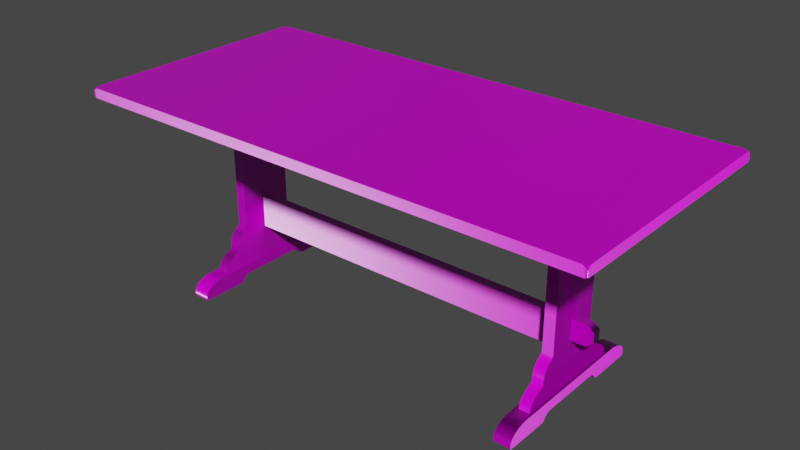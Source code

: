 # Source: painted_wooden_table.blend  (saved by Blender 4.1.24; exported with 4.5.12 LTS)
import bpy
from mathutils import Matrix  # noqa: F401  (used for matrix-valued properties, if any)

bpy.ops.wm.read_factory_settings(use_empty=True)
scene = bpy.context.scene
scene.name = 'Scene'

# ---- collections
col_painted_wooden_table = bpy.data.collections.new('painted_wooden_table'); scene.collection.children.link(col_painted_wooden_table)
col_ph_painted_wooden_table_1k = bpy.data.collections.new('ph_painted_wooden_table_1k'); scene.collection.children.link(col_ph_painted_wooden_table_1k)

# ---- images (referenced by path relative to the original .blend; pixels are not part of the script)
import os
ASSET_DIR = os.environ.get("B2B_ASSET_DIR", "")  # directory of the original .blend (textures are referenced by path, not embedded)
HERE = os.path.dirname(os.path.abspath(__file__))  # packed textures are extracted next to this script under _unpacked/

def load_image(name, relpath, width, height, colorspace="sRGB"):
    """Load a texture the original file referenced (path relative to the .blend, or extracted next to this script)."""
    p = next((c for c in (os.path.join(HERE, relpath), os.path.join(ASSET_DIR, relpath)) if relpath and os.path.exists(c)), "")
    if p:
        img = bpy.data.images.load(p, check_existing=True)
        img.name = name
    else:  # same state as the original file: an image datablock whose file is absent (Cycles renders it pink)
        img = bpy.data.images.new(name, width, height)
        img.source = "FILE"
        img.filepath = "//" + (relpath or name)
    img.colorspace_settings.name = colorspace
    return img
img_painted_wooden_table_diff_png = load_image('painted_wooden_table_diff.png', 'textures/painted_wooden_table_diff_1k.jpg', 1024, 1024, 'sRGB')
img_painted_wooden_table_rough_png = load_image('painted_wooden_table_rough.png', 'textures/painted_wooden_table_rough_1k.exr', 1024, 1024, 'Non-Color')
img_painted_wooden_table_nor_gl_png = load_image('painted_wooden_table_nor_gl.png', 'textures/painted_wooden_table_nor_gl_1k.exr', 1024, 1024, 'Non-Color')

# ---- materials (node trees are filled in below, after node groups)
mat_painted_wooden_table = bpy.data.materials.new('painted_wooden_table')
mat_painted_wooden_table.use_transparent_shadow = False

# ---- node groups
ng_auto_smooth = bpy.data.node_groups.new('Auto Smooth', 'GeometryNodeTree')
_s = ng_auto_smooth.interface.new_socket(name='Geometry', in_out='OUTPUT', socket_type='NodeSocketGeometry')
_s = ng_auto_smooth.interface.new_socket(name='Geometry', in_out='INPUT', socket_type='NodeSocketGeometry')
_s = ng_auto_smooth.interface.new_socket(name='Angle', in_out='INPUT', socket_type='NodeSocketFloat')
_s.subtype = 'ANGLE'
_s.min_value = 0.0
_s.max_value = 3.142
ng_auto_smooth.is_modifier = True
_N = ng_auto_smooth.nodes; _L = ng_auto_smooth.links
n0 = _N.new('NodeGroupOutput'); n0.name = 'Group Output'; n0.location = (480, -100)
n1 = _N.new('NodeGroupInput'); n1.name = 'Group Input'; n1.location = (-420, -300)
n2 = _N.new('NodeGroupInput'); n2.name = 'Group Input.001'; n2.location = (-60, -100)
n3 = _N.new('GeometryNodeSetShadeSmooth'); n3.name = 'Set Shade Smooth'; n3.location = (120, -100)
n3.domain = 'EDGE'
n4 = _N.new('GeometryNodeSetShadeSmooth'); n4.name = 'Set Shade Smooth.001'; n4.location = (300, -100)
n5 = _N.new('GeometryNodeInputMeshEdgeAngle'); n5.name = 'Edge Angle'; n5.location = (-420, -220)
n6 = _N.new('GeometryNodeInputEdgeSmooth'); n6.name = 'Is Edge Smooth'; n6.location = (-60, -160)
n7 = _N.new('GeometryNodeInputShadeSmooth'); n7.name = 'Is Face Smooth'; n7.location = (-240, -340)
n8 = _N.new('FunctionNodeBooleanMath'); n8.name = 'Boolean Math'; n8.location = (-60, -220)
n9 = _N.new('FunctionNodeCompare'); n9.name = 'Compare'; n9.location = (-240, -180)
n9.operation = 'LESS_EQUAL'
_L.new(n5.outputs[0], n9.inputs[0])
_L.new(n4.outputs[0], n0.inputs[0])
_L.new(n1.outputs[1], n9.inputs[1])
_L.new(n9.outputs[0], n8.inputs[0])
_L.new(n7.outputs[0], n8.inputs[1])
_L.new(n2.outputs[0], n3.inputs[0])
_L.new(n6.outputs[0], n3.inputs[1])
_L.new(n3.outputs[0], n4.inputs[0])
_L.new(n8.outputs[0], n3.inputs[2])
n0.is_active_output = True

# ---- material node trees
mat_painted_wooden_table.use_nodes = True; mat_painted_wooden_table.node_tree.nodes.clear()
_N = mat_painted_wooden_table.node_tree.nodes; _L = mat_painted_wooden_table.node_tree.links
n0 = _N.new('ShaderNodeOutputMaterial'); n0.name = 'Material Output'; n0.location = (300, 300)
n1 = _N.new('ShaderNodeBsdfPrincipled'); n1.name = 'Principled BSDF'; n1.location = (10, 300)
n1.inputs[3].default_value = 1.45
n2 = _N.new('ShaderNodeTexImage'); n2.name = 'Image Texture'; n2.location = (86, -40)
n2.label = 'Base Color'
n2.image = img_painted_wooden_table_diff_png
n3 = _N.new('ShaderNodeTexImage'); n3.name = 'Image Texture.001'; n3.location = (86, -320)
n3.label = 'Roughness'
n3.image = img_painted_wooden_table_rough_png
n4 = _N.new('ShaderNodeTexImage'); n4.name = 'Image Texture.002'; n4.location = (86, -600)
n4.label = 'Normal'
n4.image = img_painted_wooden_table_nor_gl_png
n5 = _N.new('ShaderNodeNormalMap'); n5.name = 'Normal Map'; n5.location = (-240, -60)
n6 = _N.new('ShaderNodeMapping'); n6.name = 'Mapping'; n6.location = (230, -40)
n7 = _N.new('NodeReroute'); n7.name = 'Reroute'; n7.location = (36, -495)
n7.width = 16
n7.socket_idname = 'NodeSocketVector'
n8 = _N.new('ShaderNodeTexCoord'); n8.name = 'Texture Coordinate'; n8.location = (30, -40)
n9 = _N.new('NodeFrame'); n9.name = 'Frame'; n9.location = (-1270, 340)
n9.label = 'Mapping'
n9.width = 400
n10 = _N.new('NodeFrame'); n10.name = 'Frame.001'; n10.location = (-626, 540)
n10.label = 'Textures'
n10.width = 356
n2.parent = n10
n3.parent = n10
n4.parent = n10
n6.parent = n9
n7.parent = n10
n8.parent = n9
_L.new(n1.outputs[0], n0.inputs[0])
_L.new(n2.outputs[0], n1.inputs[0])
_L.new(n3.outputs[0], n1.inputs[2])
_L.new(n4.outputs[0], n5.inputs[1])
_L.new(n5.outputs[0], n1.inputs[5])
_L.new(n7.outputs[0], n2.inputs[0])
_L.new(n7.outputs[0], n3.inputs[0])
_L.new(n7.outputs[0], n4.inputs[0])
_L.new(n6.outputs[0], n7.inputs[0])
_L.new(n8.outputs[2], n6.inputs[0])
n0.is_active_output = True

# ---- world
world_world = bpy.data.worlds.new('World'); scene.world = world_world
world_world.use_nodes = True; world_world.node_tree.nodes.clear()
_N = world_world.node_tree.nodes; _L = world_world.node_tree.links
n0 = _N.new('ShaderNodeOutputWorld'); n0.name = 'World Output'; n0.location = (300, 300)
n1 = _N.new('ShaderNodeBackground'); n1.name = 'Background'; n1.location = (10, 300)
n1.inputs[0].default_value = (0.05088, 0.05088, 0.05088, 1.0)
_L.new(n1.outputs[0], n0.inputs[0])
n0.is_active_output = True
world_world.color = (0.05088, 0.05088, 0.05088)
world_world.use_sun_shadow = False
world_world.sun_shadow_jitter_overblur = 0.0

# ---- meshes
me_table_008 = bpy.data.meshes.new('table.008')
me_table_008.from_pydata([(-0.8478, 0.1295, 0.2601), (-0.7985, 0.1295, 0.2601), (-0.8478, 0.1295, 0.9171), (-0.8478, 0.1602, 0.2357), (-0.8478, -0.1289, 0.2601), (-0.7985, -0.1289, 0.2601), (-0.8478, -0.1289, 0.9171), (-0.8478, -0.1596, 0.2357), (-0.7985, -0.1596, 0.2357), (-0.8478, -0.1707, 0.2228), (-0.7985, -0.1707, 0.2228), (-0.8478, -0.1783, 0.2084), (-0.8478, 0.1714, 0.2228), (-0.7985, 0.1714, 0.2228), (-0.8478, 0.1789, 0.2084), (-0.7985, 0.1789, 0.2084), (-0.8478, 0.1833, 0.1919), (-0.7985, 0.1833, 0.1919), (-0.8478, 0.1869, 0.1596), (-0.8478, -0.1827, 0.1919), (-0.7985, -0.1827, 0.1919), (-0.8478, -0.1863, 0.1596), (-0.7985, -0.1863, 0.1596), (-0.8478, -0.2244, 0.1377), (-0.7985, -0.2244, 0.1377), (-0.8478, -0.2435, 0.1242), (-0.8478, 0.225, 0.1377), (-0.7985, 0.225, 0.1377), (-0.8478, 0.2441, 0.1242), (-0.7985, 0.2441, 0.1242), (-0.8478, 0.2575, 0.1088), (-0.7985, 0.2575, 0.1088), (-0.8478, 0.2643, 0.09335), (-0.8478, -0.2569, 0.1088), (-0.7985, -0.2569, 0.1088), (-0.8478, -0.2637, 0.09335), (-0.7985, -0.2637, 0.09335), (-0.8478, -0.267, 0.07863), (-0.7985, -0.267, 0.07863), (-0.8478, 0.2677, 0.07863), (-0.7985, 0.2677, 0.07863), (-0.7985, 0.2643, 0.09335), (-0.7985, -0.2435, 0.1242), (-0.7985, 0.1869, 0.1596), (-0.7985, -0.1783, 0.2084), (-0.7985, 0.1602, 0.2357), (-0.7985, -0.1289, 0.9171), (-0.7985, 0.1295, 0.9171), (0.8478, 0.1295, 0.2601), (0.7985, 0.1295, 0.2601), (0.8478, 0.1295, 0.9171), (0.8478, 0.1602, 0.2357), (0.8478, -0.1289, 0.2601), (0.7985, -0.1289, 0.2601), (0.8478, -0.1289, 0.9171), (0.8478, -0.1596, 0.2357), (0.7985, -0.1596, 0.2357), (0.8478, -0.1707, 0.2228), (0.7985, -0.1707, 0.2228), (0.8478, -0.1783, 0.2084), (0.8478, 0.1714, 0.2228), (0.7985, 0.1714, 0.2228), (0.8478, 0.1789, 0.2084), (0.7985, 0.1789, 0.2084), (0.8478, 0.1833, 0.1919), (0.7985, 0.1833, 0.1919), (0.8478, 0.1869, 0.1596), (0.8478, -0.1827, 0.1919), (0.7985, -0.1827, 0.1919), (0.8478, -0.1863, 0.1596), (0.7985, -0.1863, 0.1596), (0.8478, -0.2244, 0.1377), (0.7985, -0.2244, 0.1377), (0.8478, -0.2435, 0.1242), (0.8478, 0.225, 0.1377), (0.7985, 0.225, 0.1377), (0.8478, 0.2441, 0.1242), (0.7985, 0.2441, 0.1242), (0.8478, 0.2575, 0.1088), (0.7985, 0.2575, 0.1088), (0.8478, 0.2643, 0.09335), (0.8478, -0.2569, 0.1088), (0.7985, -0.2569, 0.1088), (0.8478, -0.2637, 0.09335), (0.7985, -0.2637, 0.09335), (0.8478, -0.267, 0.07863), (0.7985, -0.267, 0.07863), (0.8478, 0.2677, 0.07863), (0.7985, 0.2677, 0.07863), (0.7985, 0.2643, 0.09335), (0.7985, -0.2435, 0.1242), (0.7985, 0.1869, 0.1596), (0.7985, -0.1783, 0.2084), (0.7985, 0.1602, 0.2357), (0.7985, -0.1289, 0.9171), (0.7985, 0.1295, 0.9171), (1.163, 0.5701, 0.9581), (1.18, 0.5681, 0.9581), (1.194, 0.5613, 0.9581), (1.2, 0.5494, 0.9581), (1.201, 0.563, 0.95), (1.201, 0.5712, 0.9324), (1.198, 0.5706, 0.9465), (1.187, 0.571, 0.9534), (1.198, 0.5639, 0.9541), (1.194, 0.5676, 0.9542), (1.201, 0.5694, 0.9186), (1.197, 0.5703, 0.9144), (1.202, 0.5639, 0.9147), (1.202, 0.5563, 0.9134), (1.189, 0.571, 0.9134), (1.192, -0.563, 0.9553), (1.193, -0.5593, 0.9581), (1.198, -0.5535, 0.9581), (1.202, -0.5339, 0.9581), (1.201, -0.5541, 0.954), (1.202, -0.5607, 0.9487), (1.201, -0.5647, 0.9403), (1.199, -0.5656, 0.9461), (1.19, -0.5658, 0.9522), (1.179, -0.5653, 0.9581), (1.2, -0.5635, 0.918), (1.197, -0.5644, 0.9153), (1.201, -0.5597, 0.9156), (1.201, -0.5531, 0.9134), (1.19, -0.5655, 0.9134), (1.198, -0.5624, 0.9525), (1.201, -0.5364, 0.9134), (-1.164, 0.5701, 0.9581), (-1.181, 0.5681, 0.9581), (-1.195, 0.5613, 0.9581), (-1.201, 0.5472, 0.9581), (-1.202, 0.563, 0.95), (-1.202, 0.5702, 0.9324), (-1.199, 0.5706, 0.9465), (-1.188, 0.571, 0.9534), (-1.199, 0.5639, 0.9541), (-1.195, 0.5676, 0.9542), (-1.202, 0.5685, 0.9186), (-1.197, 0.5692, 0.9142), (-1.203, 0.5635, 0.9147), (-1.203, 0.5538, 0.9134), (-1.19, 0.571, 0.9134), (-1.193, -0.563, 0.9553), (-1.194, -0.5593, 0.9581), (-1.199, -0.5535, 0.9581), (-1.203, -0.5339, 0.9581), (-1.203, -0.5541, 0.954), (-1.203, -0.5607, 0.9487), (-1.202, -0.5647, 0.9403), (-1.2, -0.5656, 0.9461), (-1.191, -0.5658, 0.9522), (-1.18, -0.5653, 0.9581), (-1.202, -0.5635, 0.9198), (-1.196, -0.5644, 0.9153), (-1.202, -0.5582, 0.9156), (-1.202, -0.5483, 0.9134), (-1.191, -0.5655, 0.9134), (-1.199, -0.5624, 0.9525), (0.8874, -0.401, 0.8225), (0.8488, -0.401, 0.8225), (0.8874, -0.401, 0.9166), (0.8874, 0.4083, 0.8225), (0.8488, 0.4083, 0.8225), (0.8874, 0.4083, 0.9166), (0.8488, 0.4083, 0.9166), (0.8488, -0.401, 0.9166), (-0.8874, -0.401, 0.8225), (-0.8488, -0.401, 0.8225), (-0.8874, -0.401, 0.9166), (-0.8874, 0.4083, 0.8225), (-0.8488, 0.4083, 0.8225), (-0.8874, 0.4083, 0.9166), (-0.8488, 0.4083, 0.9166), (-0.8488, -0.401, 0.9166), (0.8603, -0.3977, 0.0004925), (0.8603, -0.4033, 0.004357), (0.8603, -0.1971, -0.0004928), (0.7829, -0.3977, 0.0004925), (0.7829, -0.4033, 0.004357), (0.7829, -0.1971, -0.0004928), (0.7829, -0.4048, 0.01757), (0.7829, -0.4024, 0.0314), (0.8603, -0.4048, 0.01757), (0.8603, -0.4024, 0.0314), (0.8603, -0.1746, 0.01889), (0.8603, -0.1619, 0.0288), (0.8603, -0.1882, 0.002738), (0.7829, -0.1746, 0.01889), (0.7829, -0.1619, 0.0288), (0.7829, -0.1882, 0.002738), (0.7829, -0.3777, 0.05883), (0.7829, -0.3952, 0.04399), (0.7829, -0.3543, 0.06992), (0.8603, -0.3777, 0.05883), (0.8603, -0.3952, 0.04399), (0.8603, -0.3543, 0.06992), (0.8603, -0.1301, 0.03246), (0.8603, -0.148, 0.0316), (0.7829, -0.1301, 0.03246), (0.8603, 0.1301, 0.03246), (0.8603, -0.3314, 0.0764), (0.8603, -0.3095, 0.07877), (0.7829, -0.3095, 0.07877), (0.8603, 0.3095, 0.07877), (0.8603, 0.3314, 0.0764), (0.7829, 0.3095, 0.07877), (0.7829, 0.3314, 0.0764), (0.7829, 0.1301, 0.03246), (0.7829, 0.148, 0.0316), (0.7829, 0.1619, 0.0288), (0.8603, 0.148, 0.0316), (0.8603, 0.1619, 0.0288), (0.8603, 0.3952, 0.04399), (0.8603, 0.4024, 0.0314), (0.8603, 0.3777, 0.05883), (0.7829, 0.3952, 0.04399), (0.7829, 0.4024, 0.0314), (0.7829, 0.3777, 0.05883), (0.7829, 0.1882, 0.002738), (0.7829, 0.1746, 0.01889), (0.7829, 0.1971, -0.0004928), (0.8603, 0.1882, 0.002738), (0.8603, 0.1746, 0.01889), (0.8603, 0.1971, -0.0004928), (0.8603, 0.4033, 0.004357), (0.8603, 0.3977, 0.0004925), (0.8603, 0.4048, 0.01757), (0.7829, 0.4033, 0.004357), (0.7829, 0.3977, 0.0004925), (0.7829, 0.4048, 0.01757), (0.7829, 0.3543, 0.06992), (0.8603, 0.3543, 0.06992), (0.7829, -0.3314, 0.0764), (0.7829, -0.148, 0.0316), (-0.8603, -0.3977, 0.0004925), (-0.8603, -0.4033, 0.004357), (-0.8603, -0.1971, -0.0004928), (-0.7829, -0.3977, 0.0004925), (-0.7829, -0.4033, 0.004357), (-0.7829, -0.1971, -0.0004928), (-0.7829, -0.4048, 0.01757), (-0.7829, -0.4024, 0.0314), (-0.8603, -0.4048, 0.01757), (-0.8603, -0.4024, 0.0314), (-0.8603, -0.1746, 0.01889), (-0.8603, -0.1619, 0.0288), (-0.8603, -0.1882, 0.002738), (-0.7829, -0.1746, 0.01889), (-0.7829, -0.1619, 0.0288), (-0.7829, -0.1882, 0.002738), (-0.7829, -0.3777, 0.05883), (-0.7829, -0.3952, 0.04399), (-0.7829, -0.3543, 0.06992), (-0.8603, -0.3777, 0.05883), (-0.8603, -0.3952, 0.04399), (-0.8603, -0.3543, 0.06992), (-0.8603, -0.1301, 0.03246), (-0.8603, -0.148, 0.0316), (-0.7829, -0.1301, 0.03246), (-0.8603, 0.1301, 0.03246), (-0.8603, -0.3314, 0.0764), (-0.8603, -0.3095, 0.07877), (-0.7829, -0.3095, 0.07877), (-0.8603, 0.3095, 0.07877), (-0.8603, 0.3314, 0.0764), (-0.7829, 0.3095, 0.07877), (-0.7829, 0.3314, 0.0764), (-0.7829, 0.1301, 0.03246), (-0.7829, 0.148, 0.0316), (-0.7829, 0.1619, 0.0288), (-0.8603, 0.148, 0.0316), (-0.8603, 0.1619, 0.0288), (-0.8603, 0.3952, 0.04399), (-0.8603, 0.4024, 0.0314), (-0.8603, 0.3777, 0.05883), (-0.7829, 0.3952, 0.04399), (-0.7829, 0.4024, 0.0314), (-0.7829, 0.3777, 0.05883), (-0.7829, 0.1882, 0.002738), (-0.7829, 0.1746, 0.01889), (-0.7829, 0.1971, -0.0004928), (-0.8603, 0.1882, 0.002738), (-0.8603, 0.1746, 0.01889), (-0.8603, 0.1971, -0.0004928), (-0.8603, 0.4033, 0.004357), (-0.8603, 0.3977, 0.0004925), (-0.8603, 0.4048, 0.01757), (-0.7829, 0.4033, 0.004357), (-0.7829, 0.3977, 0.0004925), (-0.7829, 0.4048, 0.01757), (-0.7829, 0.3543, 0.06992), (-0.8603, 0.3543, 0.06992), (-0.7829, -0.3314, 0.0764), (-0.7829, -0.148, 0.0316), (0.9168, -0.01672, 0.3709), (0.8482, -0.01672, 0.3714), (0.9168, 0.02402, 0.3709), (0.9476, -0.01672, 0.3477), (0.917, -0.01672, 0.2771), (0.917, 0.02402, 0.2771), (0.9478, -0.01672, 0.3009), (0.8482, -0.01672, 0.2768), (0.8482, 0.02402, 0.2768), (0.8482, 0.02402, 0.3714), (0.9478, 0.02402, 0.3009), (0.9476, 0.02402, 0.3477), (0.7959, 0.02402, 0.3714), (0.7959, 0.02402, 0.2212), (0.7959, -0.01664, 0.3714), (-0.8023, 0.02402, 0.3715), (-0.8023, 0.02402, 0.2212), (-0.8023, -0.01664, 0.3715), (-0.8023, -0.01664, 0.2212), (0.7959, -0.01664, 0.2212), (-0.9168, -0.01672, 0.3709), (-0.8482, -0.01672, 0.3714), (-0.9168, 0.02402, 0.3709), (-0.9476, -0.01672, 0.3477), (-0.917, -0.01672, 0.2771), (-0.917, 0.02402, 0.2771), (-0.9478, -0.01672, 0.3009), (-0.8482, -0.01672, 0.2768), (-0.8482, 0.02402, 0.2768), (-0.8482, 0.02402, 0.3714), (-0.9478, 0.02402, 0.3009), (-0.9476, 0.02402, 0.3477), (0.7979, 0.02545, 0.9133), (0.7979, 0.02545, 0.8218), (-0.8027, 0.02545, 0.9133), (-0.8027, 0.02545, 0.8218), (-0.8027, -0.01804, 0.8218), (-0.8027, -0.01804, 0.9133), (0.7979, -0.01804, 0.8218), (0.7979, -0.01804, 0.9133)], [], [(1, 45, 3, 0), (0, 2, 47, 1), (6, 2, 0, 4), (4, 0, 3, 7), (5, 4, 7, 8), (4, 5, 46, 6), (8, 7, 9, 10), (7, 3, 12, 9), (10, 9, 11, 44), (9, 12, 14, 11), (13, 15, 14, 12), (45, 13, 12, 3), (15, 17, 16, 14), (11, 14, 16, 19), (17, 43, 18, 16), (19, 16, 18, 21), (20, 19, 21, 22), (44, 11, 19, 20), (22, 21, 23, 24), (21, 18, 26, 23), (24, 23, 25, 42), (23, 26, 28, 25), (27, 29, 28, 26), (43, 27, 26, 18), (29, 31, 30, 28), (25, 28, 30, 33), (31, 41, 32, 30), (33, 30, 32, 35), (34, 33, 35, 36), (42, 25, 33, 34), (35, 32, 39, 37), (36, 35, 37, 38), (41, 40, 39, 32), (41, 36, 38, 40), (41, 31, 34, 36), (31, 29, 42, 34), (29, 27, 24, 42), (27, 43, 22, 24), (43, 17, 20, 22), (17, 15, 44, 20), (15, 13, 10, 44), (13, 45, 8, 10), (1, 5, 8, 45), (47, 46, 5, 1), (49, 48, 51, 93), (48, 49, 95, 50), (54, 52, 48, 50), (52, 55, 51, 48), (53, 56, 55, 52), (52, 54, 94, 53), (56, 58, 57, 55), (55, 57, 60, 51), (58, 92, 59, 57), (57, 59, 62, 60), (61, 60, 62, 63), (93, 51, 60, 61), (63, 62, 64, 65), (59, 67, 64, 62), (65, 64, 66, 91), (67, 69, 66, 64), (68, 70, 69, 67), (92, 68, 67, 59), (70, 72, 71, 69), (69, 71, 74, 66), (72, 90, 73, 71), (71, 73, 76, 74), (75, 74, 76, 77), (91, 66, 74, 75), (77, 76, 78, 79), (73, 81, 78, 76), (79, 78, 80, 89), (81, 83, 80, 78), (82, 84, 83, 81), (90, 82, 81, 73), (83, 85, 87, 80), (84, 86, 85, 83), (89, 80, 87, 88), (89, 88, 86, 84), (89, 84, 82, 79), (79, 82, 90, 77), (77, 90, 72, 75), (75, 72, 70, 91), (91, 70, 68, 65), (65, 68, 92, 63), (63, 92, 58, 61), (61, 58, 56, 93), (49, 93, 56, 53), (95, 49, 53, 94), (102, 101, 106, 107), (96, 97, 103), (103, 97, 105), (98, 105, 97), (98, 99, 104, 105), (100, 104, 99), (104, 100, 102, 105), (103, 105, 102), (100, 101, 102), (107, 106, 108), (110, 107, 108, 109), (114, 113, 115), (122, 123, 121), (125, 124, 123, 122), (126, 115, 113, 112), (126, 112, 111), (120, 111, 112), (111, 120, 119), (126, 111, 119, 118), (115, 126, 116), (126, 118, 117, 116), (122, 121, 117, 118), (125, 122, 118, 119), (125, 119, 120), (116, 117, 121, 123), (115, 116, 123, 124), (114, 115, 124, 127), (103, 102, 107, 110), (108, 106, 101, 100), (109, 108, 100, 99), (96, 103, 110), (127, 109, 99, 114), (110, 109, 127, 124), (110, 124, 125), (120, 112, 97, 96), (134, 139, 138, 133), (128, 135, 129), (135, 137, 129), (130, 129, 137), (130, 137, 136, 131), (132, 131, 136), (136, 137, 134, 132), (135, 134, 137), (132, 134, 133), (139, 140, 138), (142, 141, 140, 139), (146, 147, 145), (154, 153, 155), (157, 154, 155, 156), (158, 144, 145, 147), (158, 143, 144), (152, 144, 143), (143, 151, 152), (158, 150, 151, 143), (147, 148, 158), (158, 148, 149, 150), (154, 150, 149, 153), (157, 151, 150, 154), (157, 152, 151), (148, 155, 153, 149), (147, 156, 155, 148), (146, 156, 147), (135, 142, 139, 134), (140, 132, 133, 138), (141, 131, 132, 140), (128, 142, 135), (156, 146, 131, 141), (142, 156, 141), (142, 157, 156), (145, 131, 146), (144, 130, 131, 145), (152, 129, 130, 144), (129, 152, 128), (110, 142, 128, 96), (120, 96, 128, 152), (125, 120, 152, 157), (110, 125, 157, 142), (113, 114, 99, 98), (159, 160, 163, 162), (159, 161, 166, 160), (161, 159, 162, 164), (162, 163, 165, 164), (160, 166, 165, 163), (167, 170, 171, 168), (167, 168, 174, 169), (169, 172, 170, 167), (170, 172, 173, 171), (168, 171, 173, 174), (176, 175, 177, 187), (175, 176, 179, 178), (175, 178, 180, 177), (179, 181, 178), (178, 181, 182, 180), (176, 183, 181, 179), (183, 184, 182, 181), (183, 176, 187, 185), (184, 183, 185, 186), (186, 185, 188, 189), (185, 187, 190, 188), (191, 193, 189, 188), (192, 191, 188, 190), (195, 194, 191, 192), (194, 196, 193, 191), (194, 195, 198, 197), (194, 197, 201, 196), (197, 198, 234, 199), (199, 208, 200, 197), (202, 197, 200, 204), (202, 201, 197), (201, 202, 203, 233), (204, 206, 203, 202), (205, 204, 200), (205, 207, 206, 204), (209, 208, 206, 207), (206, 208, 199, 203), (200, 208, 209, 211), (210, 209, 207, 231), (211, 209, 210, 212), (200, 211, 213, 215), (211, 212, 214, 213), (214, 217, 216, 213), (213, 216, 218, 215), (221, 219, 216, 217), (219, 220, 218, 216), (223, 220, 219, 222), (222, 219, 221, 224), (223, 222, 225, 227), (222, 224, 226, 225), (226, 229, 228, 225), (225, 228, 230, 227), (229, 230, 228), (229, 221, 217, 230), (227, 230, 217, 214), (226, 224, 221, 229), (212, 223, 227, 214), (212, 210, 220, 223), (220, 210, 231, 218), (215, 218, 231, 232), (232, 231, 207, 205), (215, 232, 205, 200), (233, 203, 199, 234), (193, 233, 234, 189), (196, 201, 233, 193), (198, 186, 189, 234), (195, 184, 186, 198), (184, 195, 192, 182), (182, 192, 190, 180), (187, 177, 180, 190), (236, 247, 237, 235), (235, 238, 239, 236), (235, 237, 240, 238), (239, 238, 241), (238, 240, 242, 241), (236, 239, 241, 243), (243, 241, 242, 244), (243, 245, 247, 236), (244, 246, 245, 243), (246, 249, 248, 245), (245, 248, 250, 247), (251, 248, 249, 253), (252, 250, 248, 251), (255, 252, 251, 254), (254, 251, 253, 256), (254, 257, 258, 255), (254, 256, 261, 257), (257, 259, 294, 258), (259, 257, 260, 268), (262, 264, 260, 257), (262, 257, 261), (261, 293, 263, 262), (264, 262, 263, 266), (265, 260, 264), (265, 264, 266, 267), (269, 267, 266, 268), (266, 263, 259, 268), (260, 271, 269, 268), (270, 291, 267, 269), (271, 272, 270, 269), (260, 275, 273, 271), (271, 273, 274, 272), (274, 273, 276, 277), (273, 275, 278, 276), (281, 277, 276, 279), (279, 276, 278, 280), (283, 282, 279, 280), (282, 284, 281, 279), (283, 287, 285, 282), (282, 285, 286, 284), (286, 285, 288, 289), (285, 287, 290, 288), (289, 288, 290), (289, 290, 277, 281), (287, 274, 277, 290), (286, 289, 281, 284), (272, 274, 287, 283), (272, 283, 280, 270), (280, 278, 291, 270), (275, 292, 291, 278), (292, 265, 267, 291), (275, 260, 265, 292), (293, 294, 259, 263), (253, 249, 294, 293), (256, 253, 293, 261), (258, 294, 249, 246), (255, 258, 246, 244), (244, 242, 252, 255), (242, 240, 250, 252), (247, 250, 240, 237), (302, 299, 295, 296), (295, 297, 304, 296), (297, 295, 298, 306), (299, 301, 298, 295), (300, 299, 302, 303), (305, 301, 299, 300), (304, 297, 300, 303), (306, 298, 301, 305), (297, 306, 305, 300), (307, 308, 311, 310), (309, 307, 310, 312), (314, 309, 312, 313), (308, 314, 313, 311), (322, 316, 315, 319), (315, 316, 324, 317), (317, 326, 318, 315), (319, 315, 318, 321), (320, 323, 322, 319), (325, 320, 319, 321), (324, 323, 320, 317), (326, 325, 321, 318), (317, 320, 325, 326), (327, 328, 330, 329), (328, 333, 331, 330), (333, 334, 332, 331), (112, 113, 98, 97)])
me_table_008.polygons.foreach_set('use_smooth', [True] * 322)
_k = set([(0, 2), (0, 3), (1, 45), (1, 47), (3, 12), (4, 6), (4, 7), (5, 8), (5, 46), (7, 9), (8, 10), (9, 11), (10, 44), (11, 19), (12, 14), (13, 15), (13, 45), (14, 16), (15, 17), (16, 18), (17, 43), (18, 26), (19, 21), (20, 22), (20, 44), (21, 23), (22, 24), (23, 25), (24, 42), (25, 33), (26, 28), (27, 29), (27, 43), (28, 30), (29, 31), (30, 32), (31, 41), (32, 39), (33, 35), (34, 36), (34, 42), (35, 37), (36, 38), (40, 41), (48, 50), (48, 51), (49, 93), (49, 95), (51, 60), (52, 54), (52, 55), (53, 56), (53, 94), (55, 57), (56, 58), (57, 59), (58, 92), (59, 67), (60, 62), (61, 63), (61, 93), (62, 64), (63, 65), (64, 66), (65, 91), (66, 74), (67, 69), (68, 70), (68, 92), (69, 71), (70, 72), (71, 73), (72, 90), (73, 81), (74, 76), (75, 77), (75, 91), (76, 78), (77, 79), (78, 80), (79, 89), (80, 87), (81, 83), (82, 84), (82, 90), (83, 85), (84, 86), (88, 89), (96, 97), (96, 103), (96, 128), (97, 98), (98, 99), (99, 100), (99, 114), (100, 101), (101, 102), (101, 106), (102, 103), (106, 107), (106, 108), (107, 110), (108, 109), (109, 127), (110, 142), (112, 113), (112, 120), (113, 114), (114, 115), (115, 116), (116, 117), (117, 118), (117, 121), (118, 119), (119, 120), (120, 152), (121, 122), (121, 123), (122, 125), (123, 124), (124, 127), (125, 157), (128, 129), (128, 135), (129, 130), (130, 131), (131, 132), (131, 146), (132, 133), (133, 134), (133, 138), (134, 135), (138, 139), (138, 140), (139, 142), (140, 141), (141, 156), (144, 145), (144, 152), (145, 146), (146, 147), (147, 148), (148, 149), (149, 150), (149, 153), (150, 151), (151, 152), (153, 154), (153, 155), (154, 157), (155, 156), (159, 160), (159, 161), (159, 162), (160, 163), (160, 166), (162, 163), (162, 164), (163, 165), (167, 168), (167, 169), (167, 170), (168, 171), (168, 174), (170, 171), (170, 172), (171, 173), (175, 176), (175, 177), (176, 183), (177, 187), (178, 179), (178, 180), (179, 181), (180, 190), (181, 182), (182, 192), (183, 184), (184, 195), (185, 186), (185, 187), (186, 198), (188, 189), (188, 190), (189, 234), (191, 192), (191, 193), (193, 233), (194, 195), (194, 196), (196, 201), (197, 198), (197, 200), (199, 208), (199, 234), (200, 211), (201, 202), (202, 204), (203, 206), (203, 233), (204, 205), (205, 232), (206, 207), (207, 231), (208, 209), (209, 210), (210, 220), (211, 212), (212, 223), (213, 214), (213, 215), (214, 227), (215, 232), (216, 217), (216, 218), (217, 230), (218, 231), (219, 220), (219, 221), (221, 229), (222, 223), (222, 224), (224, 226), (225, 226), (225, 227), (228, 229), (228, 230), (235, 236), (235, 237), (236, 243), (237, 247), (238, 239), (238, 240), (239, 241), (240, 250), (241, 242), (242, 252), (243, 244), (244, 255), (245, 246), (245, 247), (246, 258), (248, 249), (248, 250), (249, 294), (251, 252), (251, 253), (253, 293), (254, 255), (254, 256), (256, 261), (257, 258), (257, 260), (259, 268), (259, 294), (260, 271), (261, 262), (262, 264), (263, 266), (263, 293), (264, 265), (265, 292), (266, 267), (267, 291), (268, 269), (269, 270), (270, 280), (271, 272), (272, 283), (273, 274), (273, 275), (274, 287), (275, 292), (276, 277), (276, 278), (277, 290), (278, 291), (279, 280), (279, 281), (281, 289), (282, 283), (282, 284), (284, 286), (285, 286), (285, 287), (288, 289), (288, 290), (295, 296), (295, 298), (297, 304), (297, 306), (298, 301), (299, 301), (299, 302), (300, 303), (300, 305), (305, 306), (307, 310), (308, 311), (309, 312), (313, 314), (315, 316), (315, 318), (317, 324), (317, 326), (318, 321), (319, 321), (319, 322), (320, 323), (320, 325), (325, 326), (328, 330), (331, 333)])
me_table_008.attributes.new('sharp_edge', 'BOOLEAN', 'EDGE').data.foreach_set('value', [ (min(e.vertices), max(e.vertices)) in _k for e in me_table_008.edges])
_uv = me_table_008.uv_layers.new(name='UVMap')
_uv.uv.foreach_set('vector', [0.968, 0.1042, 0.968, 0.08825, 0.9465, 0.08825, 0.9465, 0.1042, 0.9465, 0.1042, 0.9465, 0.3889, 0.968, 0.3889, 0.968, 0.1042, 0.2823, 0.5222, 0.2823, 0.4427, 0.06388, 0.4427, 0.06388, 0.5222, 0.06388, 0.5222, 0.06388, 0.4427, 0.05577, 0.4333, 0.05577, 0.5317, 0.5801, 0.91, 0.5801, 0.8885, 0.5641, 0.8885, 0.5641, 0.91, 0.5801, 0.8885, 0.5801, 0.91, 0.8648, 0.91, 0.8648, 0.8885, 0.5641, 0.91, 0.5641, 0.8885, 0.557, 0.8885, 0.557, 0.91, 0.05577, 0.5317, 0.05577, 0.4333, 0.05147, 0.4298, 0.05147, 0.5351, 0.557, 0.91, 0.557, 0.8885, 0.5501, 0.8885, 0.5501, 0.91, 0.05147, 0.5351, 0.05147, 0.4298, 0.0467, 0.4275, 0.0467, 0.5375, 0.968, 0.08115, 0.968, 0.07426, 0.9465, 0.07426, 0.9465, 0.08115, 0.968, 0.08825, 0.968, 0.08115, 0.9465, 0.08115, 0.9465, 0.08825, 0.968, 0.07426, 0.968, 0.06691, 0.9465, 0.06691, 0.9465, 0.07426, 0.0467, 0.5375, 0.0467, 0.4275, 0.04121, 0.4261, 0.04121, 0.5388, 0.968, 0.06691, 0.968, 0.05284, 0.9465, 0.05284, 0.9465, 0.06691, 0.04121, 0.5388, 0.04121, 0.4261, 0.03046, 0.425, 0.03046, 0.5399, 0.5428, 0.91, 0.5428, 0.8885, 0.5287, 0.8885, 0.5287, 0.91, 0.5501, 0.91, 0.5501, 0.8885, 0.5428, 0.8885, 0.5428, 0.91, 0.5287, 0.91, 0.5287, 0.8885, 0.5111, 0.8885, 0.5111, 0.91, 0.03046, 0.5399, 0.03046, 0.425, 0.02318, 0.4133, 0.02318, 0.5517, 0.5111, 0.91, 0.5111, 0.8885, 0.5016, 0.8885, 0.5016, 0.91, 0.02318, 0.5517, 0.02318, 0.4133, 0.01871, 0.4074, 0.01871, 0.5575, 0.968, 0.03521, 0.968, 0.02573, 0.9465, 0.02573, 0.9465, 0.03521, 0.968, 0.05284, 0.968, 0.03521, 0.9465, 0.03521, 0.9465, 0.05284, 0.968, 0.02573, 0.968, 0.01725, 0.9465, 0.01725, 0.9465, 0.02573, 0.01871, 0.5575, 0.01871, 0.4074, 0.01358, 0.4033, 0.01358, 0.5617, 0.968, 0.01725, 0.968, 0.01006, 0.9465, 0.01006, 0.9465, 0.01725, 0.01358, 0.5617, 0.01358, 0.4033, 0.008444, 0.4012, 0.008445, 0.5637, 0.4931, 0.91, 0.4931, 0.8885, 0.4859, 0.8885, 0.4859, 0.91, 0.5016, 0.91, 0.5016, 0.8885, 0.4931, 0.8885, 0.4931, 0.91, 0.008445, 0.5637, 0.008444, 0.4012, 0.003551, 0.4002, 0.003551, 0.5648, 0.4859, 0.91, 0.4859, 0.8885, 0.4794, 0.8885, 0.4794, 0.91, 0.968, 0.01006, 0.968, 0.003548, 0.9465, 0.003548, 0.9465, 0.01006, 0.008442, 0.2267, 0.008442, 0.3892, 0.003548, 0.3902, 0.003548, 0.2256, 0.008442, 0.2267, 0.01357, 0.2288, 0.01357, 0.3871, 0.008442, 0.3892, 0.01357, 0.2288, 0.01871, 0.2329, 0.01871, 0.383, 0.01357, 0.3871, 0.01871, 0.2329, 0.02318, 0.2388, 0.02318, 0.3771, 0.01871, 0.383, 0.02318, 0.2388, 0.03046, 0.2505, 0.03046, 0.3654, 0.02318, 0.3771, 0.03046, 0.2505, 0.0412, 0.2516, 0.0412, 0.3643, 0.03046, 0.3654, 0.0412, 0.2516, 0.04669, 0.2529, 0.04669, 0.3629, 0.0412, 0.3643, 0.04669, 0.2529, 0.05147, 0.2553, 0.05147, 0.3606, 0.04669, 0.3629, 0.05147, 0.2553, 0.05577, 0.2587, 0.05576, 0.3572, 0.05147, 0.3606, 0.06388, 0.2682, 0.06388, 0.3477, 0.05576, 0.3572, 0.05577, 0.2587, 0.2823, 0.2682, 0.2823, 0.3477, 0.06388, 0.3477, 0.06388, 0.2682, 0.2882, 0.9628, 0.2882, 0.9413, 0.3042, 0.9413, 0.3042, 0.9628, 0.2882, 0.9413, 0.2882, 0.9628, 0.003552, 0.9628, 0.003552, 0.9413, 0.06843, 0.53, 0.2869, 0.53, 0.2869, 0.6095, 0.06843, 0.6095, 0.2869, 0.53, 0.295, 0.5205, 0.295, 0.619, 0.2869, 0.6095, 0.5801, 0.9404, 0.5641, 0.9404, 0.5641, 0.9189, 0.5801, 0.9189, 0.5801, 0.9189, 0.8648, 0.9189, 0.8648, 0.9404, 0.5801, 0.9404, 0.5641, 0.9404, 0.557, 0.9404, 0.557, 0.9189, 0.5641, 0.9189, 0.295, 0.5205, 0.2993, 0.5171, 0.2993, 0.6224, 0.295, 0.619, 0.557, 0.9404, 0.5501, 0.9404, 0.5501, 0.9189, 0.557, 0.9189, 0.2993, 0.5171, 0.304, 0.5148, 0.304, 0.6247, 0.2993, 0.6224, 0.3113, 0.9628, 0.3113, 0.9413, 0.3182, 0.9413, 0.3182, 0.9628, 0.3042, 0.9628, 0.3042, 0.9413, 0.3113, 0.9413, 0.3113, 0.9628, 0.3182, 0.9628, 0.3182, 0.9413, 0.3256, 0.9413, 0.3256, 0.9628, 0.304, 0.5148, 0.3095, 0.5134, 0.3095, 0.6261, 0.304, 0.6247, 0.3256, 0.9628, 0.3256, 0.9413, 0.3396, 0.9413, 0.3396, 0.9628, 0.3095, 0.5134, 0.3203, 0.5123, 0.3203, 0.6272, 0.3095, 0.6261, 0.5428, 0.9404, 0.5287, 0.9404, 0.5287, 0.9189, 0.5428, 0.9189, 0.5501, 0.9404, 0.5428, 0.9404, 0.5428, 0.9189, 0.5501, 0.9189, 0.5287, 0.9404, 0.5111, 0.9404, 0.5111, 0.9189, 0.5287, 0.9189, 0.3203, 0.5123, 0.3276, 0.5006, 0.3276, 0.6389, 0.3203, 0.6272, 0.5111, 0.9404, 0.5016, 0.9404, 0.5016, 0.9189, 0.5111, 0.9189, 0.3276, 0.5006, 0.332, 0.4947, 0.332, 0.6448, 0.3276, 0.6389, 0.3573, 0.9628, 0.3573, 0.9413, 0.3667, 0.9413, 0.3667, 0.9628, 0.3396, 0.9628, 0.3396, 0.9413, 0.3573, 0.9413, 0.3573, 0.9628, 0.3667, 0.9628, 0.3667, 0.9413, 0.3752, 0.9413, 0.3752, 0.9628, 0.332, 0.4947, 0.3372, 0.4906, 0.3372, 0.6489, 0.332, 0.6448, 0.3752, 0.9628, 0.3752, 0.9413, 0.3824, 0.9413, 0.3824, 0.9628, 0.3372, 0.4906, 0.3423, 0.4885, 0.3423, 0.651, 0.3372, 0.6489, 0.4931, 0.9404, 0.4859, 0.9404, 0.4859, 0.9189, 0.4931, 0.9189, 0.5016, 0.9404, 0.4931, 0.9404, 0.4931, 0.9189, 0.5016, 0.9189, 0.3423, 0.4885, 0.3472, 0.4875, 0.3472, 0.6521, 0.3423, 0.651, 0.4859, 0.9404, 0.4794, 0.9404, 0.4794, 0.9189, 0.4859, 0.9189, 0.3824, 0.9628, 0.3824, 0.9413, 0.3889, 0.9413, 0.3889, 0.9628, 0.3423, 0.4765, 0.3472, 0.4775, 0.3472, 0.3129, 0.3423, 0.3139, 0.3423, 0.4765, 0.3423, 0.3139, 0.3372, 0.316, 0.3372, 0.4744, 0.3372, 0.4744, 0.3372, 0.316, 0.332, 0.3201, 0.332, 0.4703, 0.332, 0.4703, 0.332, 0.3201, 0.3276, 0.326, 0.3276, 0.4644, 0.3276, 0.4644, 0.3276, 0.326, 0.3203, 0.3378, 0.3203, 0.4526, 0.3203, 0.4526, 0.3203, 0.3378, 0.3095, 0.3389, 0.3095, 0.4515, 0.3095, 0.4515, 0.3095, 0.3389, 0.304, 0.3402, 0.304, 0.4502, 0.304, 0.4502, 0.304, 0.3402, 0.2993, 0.3426, 0.2993, 0.4479, 0.2993, 0.4479, 0.2993, 0.3426, 0.295, 0.346, 0.295, 0.4444, 0.2869, 0.435, 0.295, 0.4444, 0.295, 0.346, 0.2869, 0.3554, 0.06844, 0.435, 0.2869, 0.435, 0.2869, 0.3554, 0.06844, 0.3554, 0.9495, 0.3982, 0.9531, 0.3973, 0.9566, 0.3973, 0.9577, 0.3984, 0.2896, 0.3153, 0.2969, 0.3152, 0.2995, 0.3177, 0.2995, 0.3177, 0.2969, 0.3152, 0.3026, 0.3167, 0.3032, 0.3138, 0.3026, 0.3167, 0.2969, 0.3152, 0.3032, 0.3138, 0.3076, 0.3108, 0.3044, 0.3159, 0.3026, 0.3167, 0.3062, 0.3171, 0.3044, 0.3159, 0.3076, 0.3108, 0.3044, 0.3159, 0.3062, 0.3171, 0.3041, 0.3201, 0.3026, 0.3167, 0.2995, 0.3177, 0.3026, 0.3167, 0.3041, 0.3201, 0.3062, 0.3171, 0.3076, 0.3253, 0.3041, 0.3201, 0.004406, 0.003678, 0.003718, 0.003847, 0.003623, 0.004894, 0.005634, 0.003552, 0.004406, 0.003678, 0.003623, 0.004894, 0.003556, 0.006321, 0.03513, 0.416, 0.04267, 0.4144, 0.04314, 0.4167, 0.004379, 0.2176, 0.003765, 0.2168, 0.003837, 0.2175, 0.005426, 0.2178, 0.003825, 0.2155, 0.003765, 0.2168, 0.004379, 0.2176, 0.04648, 0.416, 0.04314, 0.4167, 0.04267, 0.4144, 0.04525, 0.4129, 0.04648, 0.416, 0.04525, 0.4129, 0.04703, 0.4135, 0.04963, 0.4082, 0.04703, 0.4135, 0.04525, 0.4129, 0.04703, 0.4135, 0.04963, 0.4082, 0.04902, 0.4136, 0.04648, 0.416, 0.04703, 0.4135, 0.04902, 0.4136, 0.04869, 0.4181, 0.04314, 0.4167, 0.04648, 0.416, 0.04618, 0.4183, 0.04648, 0.416, 0.04869, 0.4181, 0.04938, 0.4208, 0.04618, 0.4183, 0.9655, 0.3983, 0.9662, 0.3974, 0.9718, 0.3973, 0.9733, 0.3979, 0.965, 0.3999, 0.9655, 0.3983, 0.9733, 0.3979, 0.9749, 0.4, 0.965, 0.3999, 0.9749, 0.4, 0.9764, 0.4026, 0.2786, 0.2292, 0.2795, 0.2314, 0.2793, 0.237, 0.2784, 0.2376, 0.2772, 0.2279, 0.2786, 0.2292, 0.2784, 0.2376, 0.2769, 0.2382, 0.2727, 0.2268, 0.2772, 0.2279, 0.2769, 0.2382, 0.2733, 0.2382, 0.9477, 0.4008, 0.9495, 0.3982, 0.9577, 0.3984, 0.9579, 0.4003, 0.03143, 0.2379, 0.0302, 0.2369, 0.02982, 0.2334, 0.03163, 0.2289, 0.0331, 0.2382, 0.03143, 0.2379, 0.03163, 0.2289, 0.03461, 0.2268, 0.9465, 0.4065, 0.9477, 0.4008, 0.9579, 0.4003, 0.2733, 0.2382, 0.0331, 0.2382, 0.03461, 0.2268, 0.2727, 0.2268, 0.005634, 0.003552, 0.003556, 0.006321, 0.003724, 0.2123, 0.003825, 0.2155, 0.005634, 0.003552, 0.003825, 0.2155, 0.005426, 0.2178, 0.777, 0.8721, 0.775, 0.8774, 0.3846, 0.8727, 0.3839, 0.8663, 0.9495, 0.9666, 0.9577, 0.9661, 0.9566, 0.9674, 0.9531, 0.9674, 0.2946, 0.2678, 0.2971, 0.278, 0.2946, 0.2753, 0.2971, 0.278, 0.2962, 0.2812, 0.2946, 0.2753, 0.2934, 0.2818, 0.2946, 0.2753, 0.2962, 0.2812, 0.2934, 0.2818, 0.2962, 0.2812, 0.2954, 0.2831, 0.2898, 0.2867, 0.2966, 0.2849, 0.2898, 0.2867, 0.2954, 0.2831, 0.2954, 0.2831, 0.2962, 0.2812, 0.2995, 0.2829, 0.2966, 0.2849, 0.2971, 0.278, 0.2995, 0.2829, 0.2962, 0.2812, 0.2966, 0.2849, 0.2995, 0.2829, 0.3044, 0.2867, 0.3758, 0.003879, 0.3767, 0.004963, 0.3766, 0.004024, 0.3747, 0.003552, 0.3768, 0.006791, 0.3767, 0.004963, 0.3758, 0.003879, 0.3041, 0.303, 0.2962, 0.3036, 0.2966, 0.3012, 0.3758, 0.2176, 0.3765, 0.2175, 0.3766, 0.2165, 0.375, 0.2178, 0.3758, 0.2176, 0.3766, 0.2165, 0.3767, 0.2146, 0.2928, 0.3026, 0.294, 0.2995, 0.2966, 0.3012, 0.2962, 0.3036, 0.2928, 0.3026, 0.2922, 0.3, 0.294, 0.2995, 0.2896, 0.2945, 0.294, 0.2995, 0.2922, 0.3, 0.2922, 0.3, 0.2902, 0.3, 0.2896, 0.2945, 0.2928, 0.3026, 0.2906, 0.3045, 0.2902, 0.3, 0.2922, 0.3, 0.2962, 0.3036, 0.2931, 0.3049, 0.2928, 0.3026, 0.2928, 0.3026, 0.2931, 0.3049, 0.2899, 0.3072, 0.2906, 0.3045, 0.9655, 0.9659, 0.9733, 0.9667, 0.9718, 0.9672, 0.9666, 0.9672, 0.965, 0.9647, 0.9749, 0.9646, 0.9733, 0.9667, 0.9655, 0.9659, 0.965, 0.9647, 0.9764, 0.962, 0.9749, 0.9646, 0.2522, 0.6275, 0.2517, 0.6191, 0.2529, 0.6202, 0.2531, 0.6254, 0.2508, 0.6289, 0.2495, 0.6185, 0.2517, 0.6191, 0.2522, 0.6275, 0.2463, 0.6299, 0.2495, 0.6185, 0.2508, 0.6289, 0.9477, 0.964, 0.9579, 0.9645, 0.9577, 0.9661, 0.9495, 0.9666, 0.005105, 0.6189, 0.005225, 0.6279, 0.003621, 0.6234, 0.003992, 0.6199, 0.007242, 0.6185, 0.008692, 0.6299, 0.005225, 0.6279, 0.005105, 0.6189, 0.9465, 0.9583, 0.9579, 0.9645, 0.9477, 0.964, 0.2495, 0.6185, 0.2463, 0.6299, 0.008692, 0.6299, 0.007242, 0.6185, 0.3747, 0.003552, 0.3767, 0.2146, 0.3768, 0.006791, 0.3747, 0.003552, 0.375, 0.2178, 0.3767, 0.2146, 0.7729, 0.00488, 0.3918, 0.004124, 0.7661, 0.003548, 0.775, 0.006655, 0.387, 0.006244, 0.3918, 0.004124, 0.7729, 0.00488, 0.777, 0.01194, 0.3846, 0.01134, 0.387, 0.006244, 0.775, 0.006655, 0.3846, 0.01134, 0.777, 0.01194, 0.3839, 0.01774, 0.9579, 0.4003, 0.9579, 0.9645, 0.9465, 0.9583, 0.9465, 0.4065, 0.777, 0.8721, 0.3839, 0.8663, 0.3839, 0.01774, 0.777, 0.01194, 0.965, 0.3999, 0.9764, 0.4026, 0.9764, 0.962, 0.965, 0.9647, 0.005634, 0.003552, 0.005426, 0.2178, 0.375, 0.2178, 0.3747, 0.003552, 0.7729, 0.8792, 0.7661, 0.8805, 0.3911, 0.88, 0.387, 0.8778, 0.6285, 0.9879, 0.6285, 0.9964, 0.003551, 0.9964, 0.003551, 0.9879, 0.7841, 0.716, 0.8249, 0.716, 0.8249, 0.7328, 0.7841, 0.7328, 0.3756, 0.8518, 0.3543, 0.8518, 0.3543, 0.2268, 0.3756, 0.2268, 0.8249, 0.6916, 0.8249, 0.7084, 0.7841, 0.7084, 0.7841, 0.6916, 0.003554, 0.6852, 0.003554, 0.6429, 0.3192, 0.6429, 0.3192, 0.6852, 0.6285, 0.9717, 0.003555, 0.9717, 0.003555, 0.9802, 0.6285, 0.9802, 0.3432, 0.6591, 0.3264, 0.6591, 0.3264, 0.6999, 0.3432, 0.6999, 0.9394, 0.6285, 0.9394, 0.003554, 0.9181, 0.003554, 0.9181, 0.6285, 0.8488, 0.7324, 0.8488, 0.6916, 0.832, 0.6916, 0.832, 0.7324, 0.9081, 0.7962, 0.9081, 0.4805, 0.8659, 0.4805, 0.8659, 0.7962, 0.3197, 0.7265, 0.3176, 0.7282, 0.2412, 0.729, 0.2379, 0.7276, 0.825, 0.5856, 0.825, 0.5829, 0.8588, 0.5829, 0.8588, 0.5856, 0.825, 0.5856, 0.8588, 0.5856, 0.8588, 0.6639, 0.825, 0.6639, 0.004177, 0.8143, 0.003583, 0.8084, 0.006337, 0.8161, 0.006337, 0.8161, 0.003583, 0.8084, 0.004501, 0.8022, 0.08461, 0.8165, 0.825, 0.5829, 0.825, 0.5771, 0.8588, 0.5771, 0.8588, 0.5829, 0.825, 0.5771, 0.825, 0.5711, 0.8588, 0.5711, 0.8588, 0.5771, 0.3202, 0.7207, 0.3197, 0.7265, 0.2379, 0.7276, 0.2326, 0.7206, 0.3193, 0.7146, 0.3202, 0.7207, 0.2326, 0.7206, 0.2278, 0.7163, 0.825, 0.683, 0.825, 0.6764, 0.8588, 0.6764, 0.8588, 0.683, 0.825, 0.6764, 0.825, 0.6676, 0.8588, 0.6676, 0.8588, 0.6764, 0.01417, 0.7899, 0.0233, 0.7849, 0.09833, 0.8034, 0.09338, 0.8078, 0.007309, 0.7965, 0.01417, 0.7899, 0.09338, 0.8078, 0.08806, 0.8151, 0.825, 0.5649, 0.825, 0.5555, 0.8588, 0.5555, 0.8588, 0.5649, 0.825, 0.5555, 0.825, 0.5452, 0.8588, 0.5452, 0.8588, 0.5555, 0.3098, 0.7026, 0.3165, 0.7091, 0.2222, 0.715, 0.2129, 0.7145, 0.3098, 0.7026, 0.2129, 0.7145, 0.2917, 0.6947, 0.3006, 0.6976, 0.825, 0.01611, 0.825, 0.009104, 0.8588, 0.009104, 0.8588, 0.01611, 0.8588, 0.01611, 0.8588, 0.1176, 0.825, 0.1176, 0.825, 0.01611, 0.2831, 0.6936, 0.2129, 0.7145, 0.1112, 0.7145, 0.04094, 0.6936, 0.2831, 0.6936, 0.2917, 0.6947, 0.2129, 0.7145, 0.825, 0.5359, 0.825, 0.5273, 0.8588, 0.5273, 0.8588, 0.5359, 0.825, 0.2858, 0.8588, 0.2858, 0.8588, 0.5273, 0.825, 0.5273, 0.03238, 0.6947, 0.04094, 0.6936, 0.1112, 0.7145, 0.825, 0.2772, 0.8588, 0.2772, 0.8588, 0.2858, 0.825, 0.2858, 0.2192, 0.8021, 0.2122, 0.8017, 0.2822, 0.7809, 0.2907, 0.782, 0.2822, 0.7809, 0.2122, 0.8017, 0.1107, 0.8017, 0.04074, 0.7809, 0.825, 0.1176, 0.8588, 0.1176, 0.8588, 0.1246, 0.825, 0.1246, 0.2246, 0.8034, 0.2192, 0.8021, 0.2907, 0.782, 0.2996, 0.7849, 0.825, 0.1246, 0.8588, 0.1246, 0.8588, 0.1301, 0.825, 0.1301, 0.1112, 0.7145, 0.1041, 0.7153, 0.007376, 0.7093, 0.01428, 0.7026, 0.1041, 0.7153, 0.09864, 0.7166, 0.004531, 0.7149, 0.007376, 0.7093, 0.825, 0.242, 0.8588, 0.242, 0.8588, 0.2482, 0.825, 0.2482, 0.825, 0.2482, 0.8588, 0.2482, 0.8588, 0.2576, 0.825, 0.2576, 0.2383, 0.8165, 0.2349, 0.8151, 0.3156, 0.7965, 0.3184, 0.8022, 0.2349, 0.8151, 0.2296, 0.8078, 0.3088, 0.7899, 0.3156, 0.7965, 0.825, 0.1367, 0.8588, 0.1367, 0.8588, 0.1455, 0.825, 0.1455, 0.825, 0.1455, 0.8588, 0.1455, 0.8588, 0.1492, 0.825, 0.1492, 0.09366, 0.721, 0.08829, 0.7283, 0.004145, 0.7271, 0.003579, 0.7212, 0.08829, 0.7283, 0.08481, 0.7297, 0.006304, 0.7289, 0.004145, 0.7271, 0.825, 0.2275, 0.8588, 0.2275, 0.8588, 0.2302, 0.825, 0.2302, 0.825, 0.2302, 0.8588, 0.2302, 0.8588, 0.236, 0.825, 0.236, 0.3166, 0.8161, 0.3194, 0.8084, 0.3188, 0.8143, 0.3166, 0.8161, 0.2383, 0.8165, 0.3184, 0.8022, 0.3194, 0.8084, 0.825, 0.236, 0.8588, 0.236, 0.8588, 0.242, 0.825, 0.242, 0.825, 0.2275, 0.825, 0.1492, 0.8588, 0.1492, 0.8588, 0.2275, 0.09864, 0.7166, 0.09366, 0.721, 0.003579, 0.7212, 0.004531, 0.7149, 0.825, 0.1301, 0.8588, 0.1301, 0.8588, 0.1367, 0.825, 0.1367, 0.2296, 0.8078, 0.2246, 0.8034, 0.2996, 0.7849, 0.3088, 0.7899, 0.825, 0.2576, 0.8588, 0.2576, 0.8588, 0.2679, 0.825, 0.2679, 0.825, 0.2679, 0.8588, 0.2679, 0.8588, 0.2772, 0.825, 0.2772, 0.01428, 0.7026, 0.02344, 0.6976, 0.03238, 0.6947, 0.1112, 0.7145, 0.03221, 0.782, 0.04074, 0.7809, 0.1107, 0.8017, 0.1037, 0.8021, 0.0233, 0.7849, 0.03221, 0.782, 0.1037, 0.8021, 0.09833, 0.8034, 0.825, 0.5452, 0.825, 0.5359, 0.8588, 0.5359, 0.8588, 0.5452, 0.825, 0.009104, 0.825, 0.003556, 0.8588, 0.003557, 0.8588, 0.009104, 0.3165, 0.7091, 0.3193, 0.7146, 0.2278, 0.7163, 0.2222, 0.715, 0.825, 0.5711, 0.825, 0.5649, 0.8588, 0.5649, 0.8588, 0.5711, 0.004501, 0.8022, 0.007309, 0.7965, 0.08806, 0.8151, 0.08461, 0.8165, 0.825, 0.6676, 0.825, 0.6639, 0.8588, 0.6639, 0.8588, 0.6676, 0.01487, 0.8268, 0.09669, 0.8256, 0.09332, 0.8242, 0.01697, 0.8251, 0.7841, 0.5856, 0.8179, 0.5856, 0.8179, 0.5829, 0.7841, 0.5829, 0.7841, 0.5856, 0.7841, 0.6639, 0.8179, 0.6639, 0.8179, 0.5856, 0.3239, 0.7384, 0.3217, 0.7367, 0.3245, 0.7444, 0.3217, 0.7367, 0.2434, 0.7363, 0.3236, 0.7506, 0.3245, 0.7444, 0.7841, 0.5829, 0.8179, 0.5829, 0.8179, 0.5771, 0.7841, 0.5771, 0.7841, 0.5771, 0.8179, 0.5771, 0.8179, 0.5711, 0.7841, 0.5711, 0.01432, 0.8326, 0.1019, 0.8327, 0.09669, 0.8256, 0.01487, 0.8268, 0.01525, 0.8387, 0.1068, 0.837, 0.1019, 0.8327, 0.01432, 0.8326, 0.7841, 0.683, 0.8179, 0.683, 0.8179, 0.6764, 0.7841, 0.6764, 0.7841, 0.6764, 0.8179, 0.6764, 0.8179, 0.6676, 0.7841, 0.6676, 0.3139, 0.7629, 0.2347, 0.745, 0.2297, 0.7494, 0.3048, 0.7679, 0.3207, 0.7563, 0.24, 0.7377, 0.2347, 0.745, 0.3139, 0.7629, 0.7841, 0.5649, 0.8179, 0.5649, 0.8179, 0.5555, 0.7841, 0.5555, 0.7841, 0.5555, 0.8179, 0.5555, 0.8179, 0.5452, 0.7841, 0.5452, 0.02476, 0.8507, 0.1216, 0.8388, 0.1124, 0.8383, 0.01802, 0.8442, 0.02476, 0.8507, 0.03392, 0.8557, 0.04286, 0.8586, 0.1216, 0.8388, 0.7841, 0.01611, 0.8179, 0.01611, 0.8179, 0.009103, 0.7841, 0.009103, 0.8179, 0.01611, 0.7841, 0.01611, 0.7841, 0.1176, 0.8179, 0.1176, 0.05142, 0.8596, 0.2936, 0.8596, 0.2234, 0.8388, 0.1216, 0.8388, 0.05142, 0.8596, 0.1216, 0.8388, 0.04286, 0.8586, 0.7841, 0.5359, 0.8179, 0.5359, 0.8179, 0.5273, 0.7841, 0.5273, 0.7841, 0.2858, 0.7841, 0.5273, 0.8179, 0.5273, 0.8179, 0.2858, 0.3022, 0.8586, 0.2234, 0.8388, 0.2936, 0.8596, 0.7841, 0.2772, 0.7841, 0.2858, 0.8179, 0.2858, 0.8179, 0.2772, 0.1089, 0.7507, 0.03732, 0.7708, 0.04585, 0.7719, 0.1159, 0.7511, 0.04585, 0.7719, 0.2873, 0.7719, 0.2173, 0.7511, 0.1159, 0.7511, 0.7841, 0.1176, 0.7841, 0.1246, 0.8179, 0.1246, 0.8179, 0.1176, 0.1034, 0.7494, 0.0284, 0.7679, 0.03732, 0.7708, 0.1089, 0.7507, 0.7841, 0.1246, 0.7841, 0.1301, 0.8179, 0.1301, 0.8179, 0.1246, 0.2234, 0.8388, 0.3203, 0.8507, 0.3272, 0.844, 0.2305, 0.838, 0.2305, 0.838, 0.3272, 0.844, 0.33, 0.8383, 0.2359, 0.8367, 0.7841, 0.242, 0.7841, 0.2482, 0.8179, 0.2482, 0.8179, 0.242, 0.7841, 0.2482, 0.7841, 0.2576, 0.8179, 0.2576, 0.8179, 0.2482, 0.08972, 0.7363, 0.009607, 0.7506, 0.01242, 0.7563, 0.09317, 0.7377, 0.09317, 0.7377, 0.01242, 0.7563, 0.01928, 0.7629, 0.09849, 0.745, 0.7841, 0.1367, 0.7841, 0.1455, 0.8179, 0.1455, 0.8179, 0.1367, 0.7841, 0.1455, 0.7841, 0.1492, 0.8179, 0.1492, 0.8179, 0.1455, 0.2409, 0.8322, 0.331, 0.8321, 0.3304, 0.8262, 0.2463, 0.825, 0.2463, 0.825, 0.3304, 0.8262, 0.3283, 0.8244, 0.2497, 0.8236, 0.7841, 0.2275, 0.7841, 0.2302, 0.8179, 0.2302, 0.8179, 0.2275, 0.7841, 0.2302, 0.7841, 0.236, 0.8179, 0.236, 0.8179, 0.2302, 0.01144, 0.7367, 0.009283, 0.7384, 0.008689, 0.7444, 0.01144, 0.7367, 0.008689, 0.7444, 0.009607, 0.7506, 0.08972, 0.7363, 0.7841, 0.236, 0.7841, 0.242, 0.8179, 0.242, 0.8179, 0.236, 0.7841, 0.2275, 0.8179, 0.2275, 0.8179, 0.1492, 0.7841, 0.1492, 0.2359, 0.8367, 0.33, 0.8383, 0.331, 0.8321, 0.2409, 0.8322, 0.7841, 0.1301, 0.7841, 0.1367, 0.8179, 0.1367, 0.8179, 0.1301, 0.09849, 0.745, 0.01928, 0.7629, 0.0284, 0.7679, 0.1034, 0.7494, 0.7841, 0.2576, 0.7841, 0.2679, 0.8179, 0.2679, 0.8179, 0.2576, 0.7841, 0.2679, 0.7841, 0.2772, 0.8179, 0.2772, 0.8179, 0.2679, 0.3203, 0.8507, 0.2234, 0.8388, 0.3022, 0.8586, 0.3111, 0.8557, 0.2958, 0.7708, 0.2243, 0.7507, 0.2173, 0.7511, 0.2873, 0.7719, 0.3048, 0.7679, 0.2297, 0.7494, 0.2243, 0.7507, 0.2958, 0.7708, 0.7841, 0.5452, 0.8179, 0.5452, 0.8179, 0.5359, 0.7841, 0.5359, 0.7841, 0.009103, 0.8179, 0.009103, 0.8179, 0.003555, 0.7841, 0.003555, 0.01802, 0.8442, 0.1124, 0.8383, 0.1068, 0.837, 0.01525, 0.8387, 0.7841, 0.5711, 0.8179, 0.5711, 0.8179, 0.5649, 0.7841, 0.5649, 0.3236, 0.7506, 0.2434, 0.7363, 0.24, 0.7377, 0.3207, 0.7563, 0.7841, 0.6676, 0.8179, 0.6676, 0.8179, 0.6639, 0.7841, 0.6639, 0.05977, 0.3995, 0.03971, 0.3994, 0.03979, 0.3711, 0.05977, 0.371, 0.3123, 0.2841, 0.3233, 0.2841, 0.3233, 0.3042, 0.3123, 0.3042, 0.3233, 0.2841, 0.3123, 0.2841, 0.3123, 0.2727, 0.3233, 0.2727, 0.03971, 0.3994, 0.03073, 0.3923, 0.0308, 0.3781, 0.03979, 0.3711, 0.3233, 0.247, 0.3123, 0.247, 0.3123, 0.2268, 0.3233, 0.2268, 0.3233, 0.2585, 0.3123, 0.2585, 0.3123, 0.247, 0.3233, 0.247, 0.003578, 0.6009, 0.003728, 0.5809, 0.03207, 0.5808, 0.03215, 0.6009, 0.3233, 0.2727, 0.3123, 0.2727, 0.3123, 0.2585, 0.3233, 0.2585, 0.003728, 0.5809, 0.01073, 0.5719, 0.02488, 0.5719, 0.03207, 0.5808, 0.4723, 0.8885, 0.4723, 0.9336, 0.003548, 0.9336, 0.003548, 0.8885, 0.9835, 0.003553, 0.9945, 0.003553, 0.9945, 0.4723, 0.9835, 0.4723, 0.8659, 0.003553, 0.911, 0.003553, 0.911, 0.4723, 0.8659, 0.4723, 0.9835, 0.4805, 0.9945, 0.4805, 0.9945, 0.9466, 0.9835, 0.9466, 0.05978, 0.5741, 0.05978, 0.5455, 0.0398, 0.5456, 0.03972, 0.574, 0.3414, 0.2469, 0.3414, 0.2268, 0.3304, 0.2268, 0.3304, 0.2469, 0.3304, 0.2469, 0.3304, 0.2583, 0.3414, 0.2583, 0.3414, 0.2469, 0.03972, 0.574, 0.0398, 0.5456, 0.03081, 0.5526, 0.03074, 0.5668, 0.3304, 0.284, 0.3304, 0.3042, 0.3414, 0.3042, 0.3414, 0.284, 0.3304, 0.2725, 0.3304, 0.284, 0.3414, 0.284, 0.3414, 0.2725, 0.2894, 0.4582, 0.2894, 0.4868, 0.3095, 0.4867, 0.3094, 0.4584, 0.3304, 0.2583, 0.3304, 0.2725, 0.3414, 0.2725, 0.3414, 0.2583, 0.3094, 0.4584, 0.3095, 0.4867, 0.3185, 0.4795, 0.3184, 0.4654, 0.9386, 0.6368, 0.9152, 0.6368, 0.9152, 0.9311, 0.9386, 0.9311, 0.3052, 0.2586, 0.3052, 0.2471, 0.06669, 0.2471, 0.06669, 0.2586, 0.6356, 0.9494, 0.6356, 0.9762, 0.9219, 0.9762, 0.9219, 0.9494, 0.775, 0.8774, 0.7729, 0.8792, 0.387, 0.8778, 0.3846, 0.8727])
me_table_008.materials.append(mat_painted_wooden_table)
me_table_008.use_remesh_fix_poles = True
me_table_008.use_remesh_preserve_attributes = False
me_table_008.update()

# ---- objects
ob_painted_wooden_table = bpy.data.objects.new('painted_wooden_table', me_table_008)

# ---- transforms, parenting, visibility, modifiers, constraints
ob_painted_wooden_table.location = (0.0, 0.0, 0.0)
_m = ob_painted_wooden_table.modifiers.new('Auto Smooth', 'NODES')
_m.node_group = ng_auto_smooth
_gi = [s.identifier for s in ng_auto_smooth.interface.items_tree if s.item_type == 'SOCKET' and s.in_out == 'INPUT']
_m[_gi[1]] = 3.142  # Angle
_m = ob_painted_wooden_table.modifiers.new('WeightedNormal', 'WEIGHTED_NORMAL')
_m.keep_sharp = True

# ---- collection membership
col_painted_wooden_table.objects.link(ob_painted_wooden_table)
col_ph_painted_wooden_table_1k.objects.link(ob_painted_wooden_table)

# ---- scene / render settings (as saved in the file)
scene.frame_start = 1; scene.frame_end = 250; scene.frame_set(71)
scene.render.engine = 'BLENDER_EEVEE_NEXT'
scene.render.fps = 25
scene.cycles.use_denoising = False
scene.cycles.samples = 128
scene.cycles.sampling_pattern = 'TABULATED_SOBOL'
scene.cycles.use_adaptive_sampling = False
scene.cycles.use_light_tree = False
scene.eevee.use_gtao = True
scene.eevee.ray_tracing_options.trace_max_roughness = 0.0
scene.eevee.use_raytracing = True
scene.view_settings.view_transform = 'Filmic'
bpy.context.view_layer.update()

# ---- added for rendering (the .blend has no active camera and no usable light): camera, sun
cam_auto = bpy.data.cameras.new('AutoCamera')
cam_auto.lens = 50.0
cam_auto.sensor_width = 36.0
cam_auto.clip_end = 1000.0
ob_auto_camera = bpy.data.objects.new('AutoCamera', cam_auto)
scene.collection.objects.link(ob_auto_camera)
ob_auto_camera.location = (2.61619, -3.13736, 2.57219)
ob_auto_camera.rotation_euler = (1.09748, -7.21219e-08, 0.694738)
scene.camera = ob_auto_camera
light_auto_sun = bpy.data.lights.new('AutoSun', 'SUN')
light_auto_sun.energy = 3.0
light_auto_sun.angle = 0.0523599
ob_auto_sun = bpy.data.objects.new('AutoSun', light_auto_sun)
scene.collection.objects.link(ob_auto_sun)
ob_auto_sun.rotation_euler = (0.872665, 0.174533, 0.523599)
bpy.context.view_layer.update()

